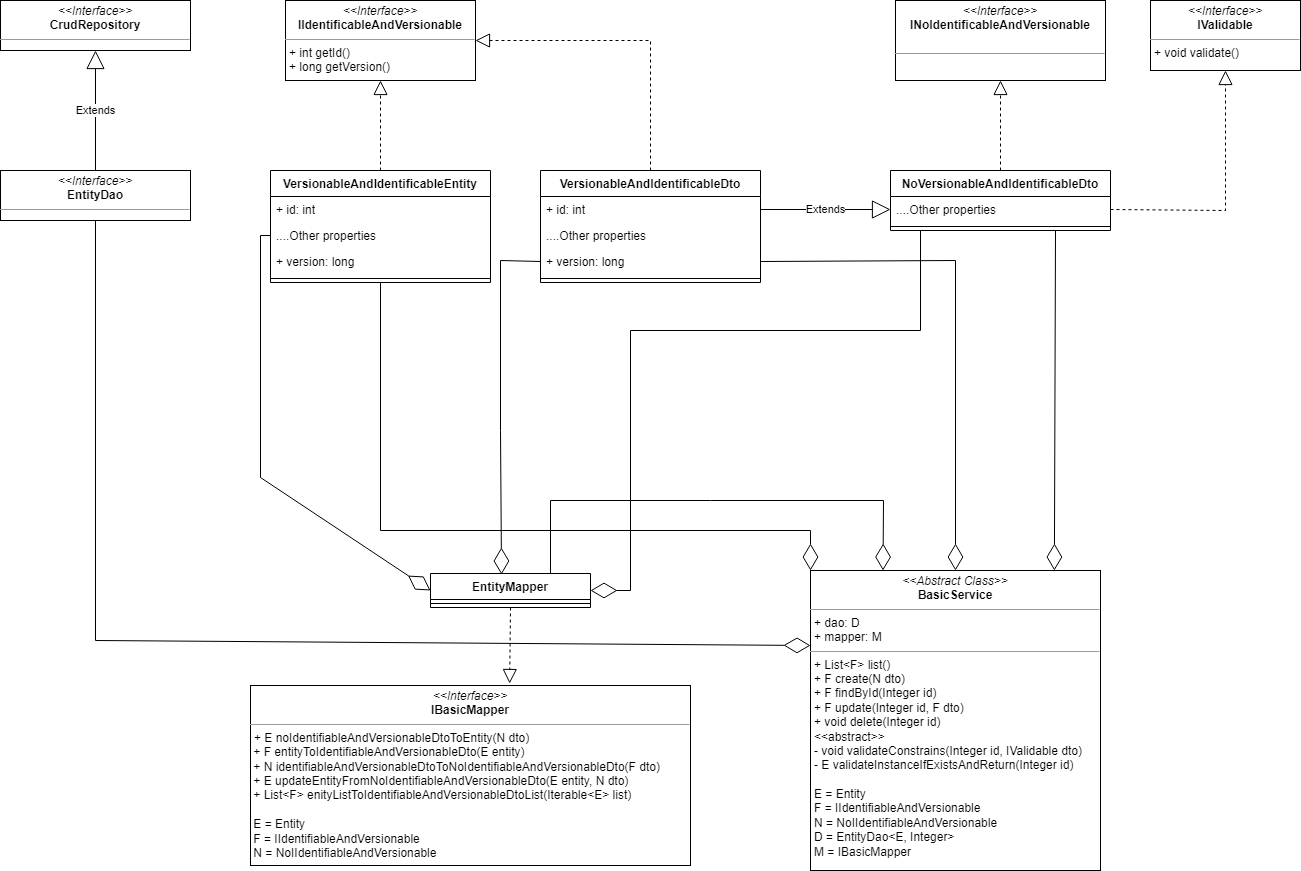

The diagram above was exported from draw.io. Its source (the exported page's mxGraphModel, read from the mxfile embedded in the PNG):
<mxGraphModel dx="1687" dy="882" grid="1" gridSize="10" guides="1" tooltips="1" connect="1" arrows="1" fold="1" page="1" pageScale="1" pageWidth="1500" pageHeight="1200" math="0" shadow="0">
  <root>
    <mxCell id="0" />
    <mxCell id="1" parent="0" />
    <mxCell id="A2Ri0Gge3dqls_7qrakp-1" value="VersionableAndIdentificableEntity" style="swimlane;fontStyle=1;align=center;verticalAlign=top;childLayout=stackLayout;horizontal=1;startSize=26;horizontalStack=0;resizeParent=1;resizeParentMax=0;resizeLast=0;collapsible=1;marginBottom=0;whiteSpace=wrap;html=1;" vertex="1" parent="1">
      <mxGeometry x="400" y="180" width="220" height="112" as="geometry" />
    </mxCell>
    <mxCell id="A2Ri0Gge3dqls_7qrakp-2" value="+ id: int&lt;br&gt;" style="text;strokeColor=none;fillColor=none;align=left;verticalAlign=top;spacingLeft=4;spacingRight=4;overflow=hidden;rotatable=0;points=[[0,0.5],[1,0.5]];portConstraint=eastwest;whiteSpace=wrap;html=1;" vertex="1" parent="A2Ri0Gge3dqls_7qrakp-1">
      <mxGeometry y="26" width="220" height="26" as="geometry" />
    </mxCell>
    <mxCell id="A2Ri0Gge3dqls_7qrakp-6" value="....Other properties" style="text;strokeColor=none;fillColor=none;align=left;verticalAlign=top;spacingLeft=4;spacingRight=4;overflow=hidden;rotatable=0;points=[[0,0.5],[1,0.5]];portConstraint=eastwest;whiteSpace=wrap;html=1;" vertex="1" parent="A2Ri0Gge3dqls_7qrakp-1">
      <mxGeometry y="52" width="220" height="26" as="geometry" />
    </mxCell>
    <mxCell id="A2Ri0Gge3dqls_7qrakp-5" value="+ version: long" style="text;strokeColor=none;fillColor=none;align=left;verticalAlign=top;spacingLeft=4;spacingRight=4;overflow=hidden;rotatable=0;points=[[0,0.5],[1,0.5]];portConstraint=eastwest;whiteSpace=wrap;html=1;" vertex="1" parent="A2Ri0Gge3dqls_7qrakp-1">
      <mxGeometry y="78" width="220" height="26" as="geometry" />
    </mxCell>
    <mxCell id="A2Ri0Gge3dqls_7qrakp-3" value="" style="line;strokeWidth=1;fillColor=none;align=left;verticalAlign=middle;spacingTop=-1;spacingLeft=3;spacingRight=3;rotatable=0;labelPosition=right;points=[];portConstraint=eastwest;strokeColor=inherit;" vertex="1" parent="A2Ri0Gge3dqls_7qrakp-1">
      <mxGeometry y="104" width="220" height="8" as="geometry" />
    </mxCell>
    <mxCell id="A2Ri0Gge3dqls_7qrakp-8" value="" style="endArrow=block;dashed=1;endFill=0;endSize=12;html=1;rounded=0;exitX=0.5;exitY=0;exitDx=0;exitDy=0;entryX=0.5;entryY=1;entryDx=0;entryDy=0;" edge="1" parent="1" source="A2Ri0Gge3dqls_7qrakp-1" target="M2QbkaB5N_3j5dFI6Uhu-14">
      <mxGeometry width="160" relative="1" as="geometry">
        <mxPoint x="420" y="150" as="sourcePoint" />
        <mxPoint x="510" y="110" as="targetPoint" />
      </mxGeometry>
    </mxCell>
    <mxCell id="BCyAUdf1jWSxbZmgDFcP-1" value="VersionableAndIdentificableDto" style="swimlane;fontStyle=1;align=center;verticalAlign=top;childLayout=stackLayout;horizontal=1;startSize=26;horizontalStack=0;resizeParent=1;resizeParentMax=0;resizeLast=0;collapsible=1;marginBottom=0;whiteSpace=wrap;html=1;" vertex="1" parent="1">
      <mxGeometry x="670" y="180" width="220" height="112" as="geometry" />
    </mxCell>
    <mxCell id="BCyAUdf1jWSxbZmgDFcP-2" value="+ id: int&lt;br&gt;" style="text;strokeColor=none;fillColor=none;align=left;verticalAlign=top;spacingLeft=4;spacingRight=4;overflow=hidden;rotatable=0;points=[[0,0.5],[1,0.5]];portConstraint=eastwest;whiteSpace=wrap;html=1;" vertex="1" parent="BCyAUdf1jWSxbZmgDFcP-1">
      <mxGeometry y="26" width="220" height="26" as="geometry" />
    </mxCell>
    <mxCell id="BCyAUdf1jWSxbZmgDFcP-3" value="....Other properties" style="text;strokeColor=none;fillColor=none;align=left;verticalAlign=top;spacingLeft=4;spacingRight=4;overflow=hidden;rotatable=0;points=[[0,0.5],[1,0.5]];portConstraint=eastwest;whiteSpace=wrap;html=1;" vertex="1" parent="BCyAUdf1jWSxbZmgDFcP-1">
      <mxGeometry y="52" width="220" height="26" as="geometry" />
    </mxCell>
    <mxCell id="BCyAUdf1jWSxbZmgDFcP-4" value="+ version: long" style="text;strokeColor=none;fillColor=none;align=left;verticalAlign=top;spacingLeft=4;spacingRight=4;overflow=hidden;rotatable=0;points=[[0,0.5],[1,0.5]];portConstraint=eastwest;whiteSpace=wrap;html=1;" vertex="1" parent="BCyAUdf1jWSxbZmgDFcP-1">
      <mxGeometry y="78" width="220" height="26" as="geometry" />
    </mxCell>
    <mxCell id="BCyAUdf1jWSxbZmgDFcP-5" value="" style="line;strokeWidth=1;fillColor=none;align=left;verticalAlign=middle;spacingTop=-1;spacingLeft=3;spacingRight=3;rotatable=0;labelPosition=right;points=[];portConstraint=eastwest;strokeColor=inherit;" vertex="1" parent="BCyAUdf1jWSxbZmgDFcP-1">
      <mxGeometry y="104" width="220" height="8" as="geometry" />
    </mxCell>
    <mxCell id="BCyAUdf1jWSxbZmgDFcP-6" value="" style="endArrow=block;dashed=1;endFill=0;endSize=12;html=1;rounded=0;exitX=0.5;exitY=0;exitDx=0;exitDy=0;entryX=1;entryY=0.5;entryDx=0;entryDy=0;" edge="1" parent="1" source="BCyAUdf1jWSxbZmgDFcP-1" target="M2QbkaB5N_3j5dFI6Uhu-14">
      <mxGeometry width="160" relative="1" as="geometry">
        <mxPoint x="700" y="140" as="sourcePoint" />
        <mxPoint x="650" y="45" as="targetPoint" />
        <Array as="points">
          <mxPoint x="780" y="50" />
        </Array>
      </mxGeometry>
    </mxCell>
    <mxCell id="BCyAUdf1jWSxbZmgDFcP-8" value="NoVersionableAndIdentificableDto" style="swimlane;fontStyle=1;align=center;verticalAlign=top;childLayout=stackLayout;horizontal=1;startSize=26;horizontalStack=0;resizeParent=1;resizeParentMax=0;resizeLast=0;collapsible=1;marginBottom=0;whiteSpace=wrap;html=1;" vertex="1" parent="1">
      <mxGeometry x="1020" y="180" width="220" height="60" as="geometry" />
    </mxCell>
    <mxCell id="BCyAUdf1jWSxbZmgDFcP-10" value="....Other properties" style="text;strokeColor=none;fillColor=none;align=left;verticalAlign=top;spacingLeft=4;spacingRight=4;overflow=hidden;rotatable=0;points=[[0,0.5],[1,0.5]];portConstraint=eastwest;whiteSpace=wrap;html=1;" vertex="1" parent="BCyAUdf1jWSxbZmgDFcP-8">
      <mxGeometry y="26" width="220" height="26" as="geometry" />
    </mxCell>
    <mxCell id="BCyAUdf1jWSxbZmgDFcP-12" value="" style="line;strokeWidth=1;fillColor=none;align=left;verticalAlign=middle;spacingTop=-1;spacingLeft=3;spacingRight=3;rotatable=0;labelPosition=right;points=[];portConstraint=eastwest;strokeColor=inherit;" vertex="1" parent="BCyAUdf1jWSxbZmgDFcP-8">
      <mxGeometry y="52" width="220" height="8" as="geometry" />
    </mxCell>
    <mxCell id="BCyAUdf1jWSxbZmgDFcP-13" value="" style="endArrow=block;dashed=1;endFill=0;endSize=12;html=1;rounded=0;exitX=0.5;exitY=0;exitDx=0;exitDy=0;entryX=0.5;entryY=1;entryDx=0;entryDy=0;" edge="1" parent="1" source="BCyAUdf1jWSxbZmgDFcP-8" target="M2QbkaB5N_3j5dFI6Uhu-13">
      <mxGeometry width="160" relative="1" as="geometry">
        <mxPoint x="1270" y="290" as="sourcePoint" />
        <mxPoint x="1130" y="110" as="targetPoint" />
      </mxGeometry>
    </mxCell>
    <mxCell id="BCyAUdf1jWSxbZmgDFcP-18" value="Extends" style="endArrow=block;endSize=16;endFill=0;html=1;rounded=0;entryX=0;entryY=0.5;entryDx=0;entryDy=0;exitX=1;exitY=0.5;exitDx=0;exitDy=0;" edge="1" parent="1" source="BCyAUdf1jWSxbZmgDFcP-2" target="BCyAUdf1jWSxbZmgDFcP-10">
      <mxGeometry width="160" relative="1" as="geometry">
        <mxPoint x="910" y="220" as="sourcePoint" />
        <mxPoint x="1000" y="220" as="targetPoint" />
      </mxGeometry>
    </mxCell>
    <mxCell id="M2QbkaB5N_3j5dFI6Uhu-1" value="" style="endArrow=block;dashed=1;endFill=0;endSize=12;html=1;rounded=0;exitX=1;exitY=0.5;exitDx=0;exitDy=0;entryX=0.5;entryY=1;entryDx=0;entryDy=0;" edge="1" parent="1" source="BCyAUdf1jWSxbZmgDFcP-10" target="M2QbkaB5N_3j5dFI6Uhu-12">
      <mxGeometry width="160" relative="1" as="geometry">
        <mxPoint x="990" y="290" as="sourcePoint" />
        <mxPoint x="1360" y="80" as="targetPoint" />
        <Array as="points">
          <mxPoint x="1355" y="220" />
        </Array>
      </mxGeometry>
    </mxCell>
    <mxCell id="M2QbkaB5N_3j5dFI6Uhu-3" value="EntityMapper" style="swimlane;fontStyle=1;align=center;verticalAlign=top;childLayout=stackLayout;horizontal=1;startSize=26;horizontalStack=0;resizeParent=1;resizeParentMax=0;resizeLast=0;collapsible=1;marginBottom=0;whiteSpace=wrap;html=1;" vertex="1" parent="1">
      <mxGeometry x="560" y="583" width="160" height="34" as="geometry" />
    </mxCell>
    <mxCell id="M2QbkaB5N_3j5dFI6Uhu-5" value="" style="line;strokeWidth=1;fillColor=none;align=left;verticalAlign=middle;spacingTop=-1;spacingLeft=3;spacingRight=3;rotatable=0;labelPosition=right;points=[];portConstraint=eastwest;strokeColor=inherit;" vertex="1" parent="M2QbkaB5N_3j5dFI6Uhu-3">
      <mxGeometry y="26" width="160" height="8" as="geometry" />
    </mxCell>
    <mxCell id="M2QbkaB5N_3j5dFI6Uhu-7" value="" style="endArrow=block;dashed=1;endFill=0;endSize=12;html=1;rounded=0;entryX=0.589;entryY=-0.011;entryDx=0;entryDy=0;exitX=0.5;exitY=1;exitDx=0;exitDy=0;entryPerimeter=0;" edge="1" parent="1" source="M2QbkaB5N_3j5dFI6Uhu-3" target="M2QbkaB5N_3j5dFI6Uhu-11">
      <mxGeometry width="160" relative="1" as="geometry">
        <mxPoint x="975" y="505" as="sourcePoint" />
        <mxPoint x="600" y="695" as="targetPoint" />
      </mxGeometry>
    </mxCell>
    <mxCell id="M2QbkaB5N_3j5dFI6Uhu-8" value="" style="endArrow=diamondThin;endFill=0;endSize=24;html=1;rounded=0;entryX=0;entryY=0.5;entryDx=0;entryDy=0;exitX=0;exitY=0.5;exitDx=0;exitDy=0;" edge="1" parent="1" source="A2Ri0Gge3dqls_7qrakp-6" target="M2QbkaB5N_3j5dFI6Uhu-3">
      <mxGeometry width="160" relative="1" as="geometry">
        <mxPoint x="990" y="390" as="sourcePoint" />
        <mxPoint x="1150" y="390" as="targetPoint" />
        <Array as="points">
          <mxPoint x="390" y="245" />
          <mxPoint x="390" y="487" />
        </Array>
      </mxGeometry>
    </mxCell>
    <mxCell id="M2QbkaB5N_3j5dFI6Uhu-9" value="" style="endArrow=diamondThin;endFill=0;endSize=24;html=1;rounded=0;entryX=0.444;entryY=0.029;entryDx=0;entryDy=0;exitX=0;exitY=0.5;exitDx=0;exitDy=0;entryPerimeter=0;" edge="1" parent="1" source="BCyAUdf1jWSxbZmgDFcP-4" target="M2QbkaB5N_3j5dFI6Uhu-3">
      <mxGeometry width="160" relative="1" as="geometry">
        <mxPoint x="990" y="390" as="sourcePoint" />
        <mxPoint x="1150" y="390" as="targetPoint" />
        <Array as="points">
          <mxPoint x="630" y="270" />
          <mxPoint x="630" y="440" />
        </Array>
      </mxGeometry>
    </mxCell>
    <mxCell id="M2QbkaB5N_3j5dFI6Uhu-10" value="" style="endArrow=diamondThin;endFill=0;endSize=24;html=1;rounded=0;entryX=1;entryY=0.5;entryDx=0;entryDy=0;" edge="1" parent="1" target="M2QbkaB5N_3j5dFI6Uhu-3">
      <mxGeometry width="160" relative="1" as="geometry">
        <mxPoint x="1050" y="240" as="sourcePoint" />
        <mxPoint x="1150" y="390" as="targetPoint" />
        <Array as="points">
          <mxPoint x="1050" y="340" />
          <mxPoint x="760" y="340" />
          <mxPoint x="760" y="600" />
        </Array>
      </mxGeometry>
    </mxCell>
    <mxCell id="M2QbkaB5N_3j5dFI6Uhu-11" value="&lt;p style=&quot;margin:0px;margin-top:4px;text-align:center;&quot;&gt;&lt;i&gt;&amp;lt;&amp;lt;Interface&amp;gt;&amp;gt;&lt;/i&gt;&lt;br&gt;&lt;b style=&quot;border-color: var(--border-color); background-color: initial;&quot;&gt;IBasicMapper&lt;/b&gt;&lt;/p&gt;&lt;hr size=&quot;1&quot;&gt;&lt;p style=&quot;margin:0px;margin-left:4px;&quot;&gt;+ E noIdentifiableAndVersionableDtoToEntity(N dto)&amp;nbsp;&lt;/p&gt;&amp;nbsp;+ F entityToIdentifiableAndVersionableDto(E entity)&lt;br&gt;&amp;nbsp;+ N identifiableAndVersionableDtoToNoIdentifiableAndVersionableDto(F dto)&lt;br&gt;&amp;nbsp;+ E updateEntityFromNoIdentifiableAndVersionableDto(E entity, N dto)&lt;br&gt;&amp;nbsp;+ List&amp;lt;F&amp;gt; enityListToIdentifiableAndVersionableDtoList(Iterable&amp;lt;E&amp;gt; list)&lt;br&gt;&lt;br&gt;&amp;nbsp;E = Entity&lt;br&gt;&amp;nbsp;F = IIdentifiableAndVersionable&lt;br&gt;&amp;nbsp;N = NoIIdentifiableAndVersionable&lt;br&gt;&amp;nbsp;&amp;nbsp;" style="verticalAlign=top;align=left;overflow=fill;fontSize=12;fontFamily=Helvetica;html=1;whiteSpace=wrap;" vertex="1" parent="1">
      <mxGeometry x="380" y="695" width="440" height="180" as="geometry" />
    </mxCell>
    <mxCell id="M2QbkaB5N_3j5dFI6Uhu-12" value="&lt;p style=&quot;margin:0px;margin-top:4px;text-align:center;&quot;&gt;&lt;i&gt;&amp;lt;&amp;lt;Interface&amp;gt;&amp;gt;&lt;/i&gt;&lt;br&gt;&lt;b style=&quot;border-color: var(--border-color); background-color: initial;&quot;&gt;IValidable&lt;/b&gt;&lt;br&gt;&lt;/p&gt;&lt;hr size=&quot;1&quot;&gt;&lt;p style=&quot;margin:0px;margin-left:4px;&quot;&gt;+ void validate()&lt;/p&gt;" style="verticalAlign=top;align=left;overflow=fill;fontSize=12;fontFamily=Helvetica;html=1;whiteSpace=wrap;" vertex="1" parent="1">
      <mxGeometry x="1280" y="10" width="150" height="70" as="geometry" />
    </mxCell>
    <mxCell id="M2QbkaB5N_3j5dFI6Uhu-13" value="&lt;p style=&quot;margin:0px;margin-top:4px;text-align:center;&quot;&gt;&lt;i&gt;&amp;lt;&amp;lt;Interface&amp;gt;&amp;gt;&lt;/i&gt;&lt;br&gt;&lt;b style=&quot;border-color: var(--border-color);&quot;&gt;INoIdentificableAndVersionable&lt;/b&gt;&lt;/p&gt;&lt;br&gt;&lt;hr size=&quot;1&quot;&gt;&lt;p style=&quot;margin:0px;margin-left:4px;&quot;&gt;&lt;br&gt;&lt;/p&gt;" style="verticalAlign=top;align=left;overflow=fill;fontSize=12;fontFamily=Helvetica;html=1;whiteSpace=wrap;" vertex="1" parent="1">
      <mxGeometry x="1025" y="10" width="210" height="80" as="geometry" />
    </mxCell>
    <mxCell id="M2QbkaB5N_3j5dFI6Uhu-14" value="&lt;p style=&quot;margin:0px;margin-top:4px;text-align:center;&quot;&gt;&lt;i&gt;&amp;lt;&amp;lt;Interface&amp;gt;&amp;gt;&lt;/i&gt;&lt;br&gt;&lt;b style=&quot;border-color: var(--border-color);&quot;&gt;IIdentificableAndVersionable&lt;/b&gt;&lt;/p&gt;&lt;hr size=&quot;1&quot;&gt;&lt;p style=&quot;margin:0px;margin-left:4px;&quot;&gt;+ int getId()&lt;br&gt;+ long getVersion()&lt;/p&gt;" style="verticalAlign=top;align=left;overflow=fill;fontSize=12;fontFamily=Helvetica;html=1;whiteSpace=wrap;" vertex="1" parent="1">
      <mxGeometry x="415" y="10" width="190" height="80" as="geometry" />
    </mxCell>
    <mxCell id="M2QbkaB5N_3j5dFI6Uhu-15" value="&lt;p style=&quot;margin:0px;margin-top:4px;text-align:center;&quot;&gt;&lt;i&gt;&amp;lt;&amp;lt;Abstract Class&amp;gt;&amp;gt;&lt;/i&gt;&lt;br&gt;&lt;b&gt;BasicService&lt;/b&gt;&lt;br&gt;&lt;/p&gt;&lt;hr size=&quot;1&quot;&gt;&lt;p style=&quot;margin:0px;margin-left:4px;&quot;&gt;+ dao: D&lt;br&gt;+ mapper: M&lt;/p&gt;&lt;hr size=&quot;1&quot;&gt;&lt;p style=&quot;margin:0px;margin-left:4px;&quot;&gt;+ List&amp;lt;F&amp;gt; list()&lt;br&gt;+ F create(N dto)&lt;/p&gt;&lt;p style=&quot;margin:0px;margin-left:4px;&quot;&gt;+&amp;nbsp;F findById(Integer id)&lt;/p&gt;&lt;p style=&quot;margin:0px;margin-left:4px;&quot;&gt;+&amp;nbsp;F update(Integer id, F dto)&lt;/p&gt;&lt;p style=&quot;margin:0px;margin-left:4px;&quot;&gt;+&amp;nbsp;void delete(Integer id)&lt;/p&gt;&lt;p style=&quot;margin:0px;margin-left:4px;&quot;&gt;&amp;lt;&amp;lt;abstract&amp;gt;&amp;gt;&lt;/p&gt;&lt;p style=&quot;margin:0px;margin-left:4px;&quot;&gt;- void&amp;nbsp;validateConstrains(Integer id, IValidable dto)&lt;/p&gt;&lt;p style=&quot;margin:0px;margin-left:4px;&quot;&gt;- E validateInstanceIfExistsAndReturn(Integer id)&lt;/p&gt;&lt;p style=&quot;margin:0px;margin-left:4px;&quot;&gt;&lt;br&gt;&lt;/p&gt;&lt;p style=&quot;margin:0px;margin-left:4px;&quot;&gt;E = Entity&lt;br style=&quot;border-color: var(--border-color);&quot;&gt;F = IIdentifiableAndVersionable&lt;br style=&quot;border-color: var(--border-color);&quot;&gt;N = NoIIdentifiableAndVersionable&lt;br&gt;&lt;/p&gt;&lt;p style=&quot;margin:0px;margin-left:4px;&quot;&gt;D =&amp;nbsp;EntityDao&amp;lt;E, Integer&amp;gt;&lt;/p&gt;&lt;p style=&quot;margin:0px;margin-left:4px;&quot;&gt;M =&amp;nbsp;IBasicMapper&lt;/p&gt;" style="verticalAlign=top;align=left;overflow=fill;fontSize=12;fontFamily=Helvetica;html=1;whiteSpace=wrap;" vertex="1" parent="1">
      <mxGeometry x="940" y="580" width="290" height="300" as="geometry" />
    </mxCell>
    <mxCell id="M2QbkaB5N_3j5dFI6Uhu-16" value="&lt;p style=&quot;margin:0px;margin-top:4px;text-align:center;&quot;&gt;&lt;i&gt;&amp;lt;&amp;lt;Interface&amp;gt;&amp;gt;&lt;/i&gt;&lt;br&gt;&lt;b&gt;CrudRepository&lt;/b&gt;&lt;/p&gt;&lt;hr size=&quot;1&quot;&gt;&lt;p style=&quot;margin:0px;margin-left:4px;&quot;&gt;&lt;br&gt;&lt;/p&gt;" style="verticalAlign=top;align=left;overflow=fill;fontSize=12;fontFamily=Helvetica;html=1;whiteSpace=wrap;" vertex="1" parent="1">
      <mxGeometry x="130" y="10" width="190" height="50" as="geometry" />
    </mxCell>
    <mxCell id="M2QbkaB5N_3j5dFI6Uhu-18" value="&lt;p style=&quot;margin:0px;margin-top:4px;text-align:center;&quot;&gt;&lt;i&gt;&amp;lt;&amp;lt;Interface&amp;gt;&amp;gt;&lt;/i&gt;&lt;br&gt;&lt;b&gt;EntityDao&lt;/b&gt;&lt;/p&gt;&lt;hr size=&quot;1&quot;&gt;&lt;p style=&quot;margin:0px;margin-left:4px;&quot;&gt;&lt;br&gt;&lt;/p&gt;" style="verticalAlign=top;align=left;overflow=fill;fontSize=12;fontFamily=Helvetica;html=1;whiteSpace=wrap;" vertex="1" parent="1">
      <mxGeometry x="130" y="180" width="190" height="50" as="geometry" />
    </mxCell>
    <mxCell id="M2QbkaB5N_3j5dFI6Uhu-20" value="Extends" style="endArrow=block;endSize=16;endFill=0;html=1;rounded=0;entryX=0.5;entryY=1;entryDx=0;entryDy=0;exitX=0.5;exitY=0;exitDx=0;exitDy=0;" edge="1" parent="1" source="M2QbkaB5N_3j5dFI6Uhu-18" target="M2QbkaB5N_3j5dFI6Uhu-16">
      <mxGeometry width="160" relative="1" as="geometry">
        <mxPoint x="130" y="310" as="sourcePoint" />
        <mxPoint x="290" y="310" as="targetPoint" />
      </mxGeometry>
    </mxCell>
    <mxCell id="M2QbkaB5N_3j5dFI6Uhu-21" value="" style="endArrow=diamondThin;endFill=0;endSize=24;html=1;rounded=0;entryX=0;entryY=0.25;entryDx=0;entryDy=0;exitX=0.5;exitY=1;exitDx=0;exitDy=0;" edge="1" parent="1" source="M2QbkaB5N_3j5dFI6Uhu-18" target="M2QbkaB5N_3j5dFI6Uhu-15">
      <mxGeometry width="160" relative="1" as="geometry">
        <mxPoint x="790" y="655" as="sourcePoint" />
        <mxPoint x="940" y="650" as="targetPoint" />
        <Array as="points">
          <mxPoint x="225" y="650" />
        </Array>
      </mxGeometry>
    </mxCell>
    <mxCell id="M2QbkaB5N_3j5dFI6Uhu-22" value="" style="endArrow=diamondThin;endFill=0;endSize=24;html=1;rounded=0;entryX=0.25;entryY=0;entryDx=0;entryDy=0;exitX=0.75;exitY=0;exitDx=0;exitDy=0;" edge="1" parent="1" source="M2QbkaB5N_3j5dFI6Uhu-3" target="M2QbkaB5N_3j5dFI6Uhu-15">
      <mxGeometry width="160" relative="1" as="geometry">
        <mxPoint x="830" y="550" as="sourcePoint" />
        <mxPoint x="990" y="550" as="targetPoint" />
        <Array as="points">
          <mxPoint x="680" y="510" />
          <mxPoint x="840" y="510" />
          <mxPoint x="1013" y="510" />
        </Array>
      </mxGeometry>
    </mxCell>
    <mxCell id="M2QbkaB5N_3j5dFI6Uhu-23" value="" style="endArrow=diamondThin;endFill=0;endSize=24;html=1;rounded=0;entryX=0;entryY=0;entryDx=0;entryDy=0;exitX=0.5;exitY=1;exitDx=0;exitDy=0;" edge="1" parent="1" source="A2Ri0Gge3dqls_7qrakp-1" target="M2QbkaB5N_3j5dFI6Uhu-15">
      <mxGeometry width="160" relative="1" as="geometry">
        <mxPoint x="760" y="600" as="sourcePoint" />
        <mxPoint x="920" y="600" as="targetPoint" />
        <Array as="points">
          <mxPoint x="510" y="540" />
          <mxPoint x="940" y="540" />
        </Array>
      </mxGeometry>
    </mxCell>
    <mxCell id="M2QbkaB5N_3j5dFI6Uhu-24" value="" style="endArrow=diamondThin;endFill=0;endSize=24;html=1;rounded=0;entryX=0.5;entryY=0;entryDx=0;entryDy=0;exitX=1;exitY=0.5;exitDx=0;exitDy=0;" edge="1" parent="1" source="BCyAUdf1jWSxbZmgDFcP-4" target="M2QbkaB5N_3j5dFI6Uhu-15">
      <mxGeometry width="160" relative="1" as="geometry">
        <mxPoint x="610" y="390" as="sourcePoint" />
        <mxPoint x="770" y="390" as="targetPoint" />
        <Array as="points">
          <mxPoint x="1085" y="270" />
        </Array>
      </mxGeometry>
    </mxCell>
    <mxCell id="M2QbkaB5N_3j5dFI6Uhu-25" value="" style="endArrow=diamondThin;endFill=0;endSize=24;html=1;rounded=0;entryX=0.841;entryY=0;entryDx=0;entryDy=0;exitX=0.75;exitY=1;exitDx=0;exitDy=0;entryPerimeter=0;" edge="1" parent="1" source="BCyAUdf1jWSxbZmgDFcP-8" target="M2QbkaB5N_3j5dFI6Uhu-15">
      <mxGeometry width="160" relative="1" as="geometry">
        <mxPoint x="1030" y="510" as="sourcePoint" />
        <mxPoint x="1190" y="510" as="targetPoint" />
      </mxGeometry>
    </mxCell>
  </root>
</mxGraphModel>